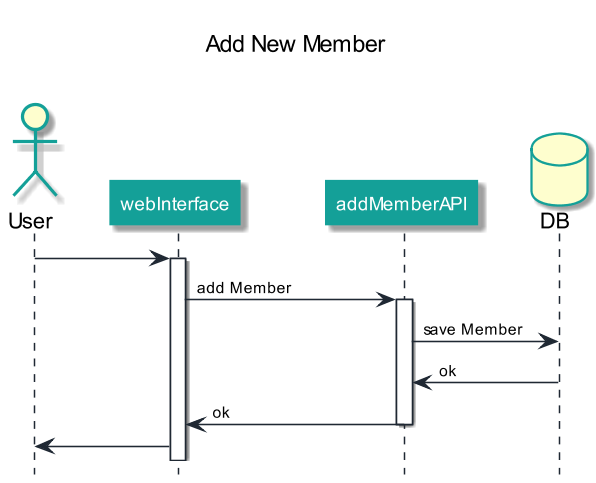

The diagram above was rendered by PlantUML. Its source (embedded in the PNG):
@startuml addMember
    hide footbox
    center header \n<font color=black size=15>Add New Member</font> \n\n
skinparam dpi 150
skinparam sequence {
    LifeLineBorderColor #1F2833
    ArrowFontSize 10
    ArrowColor #1F2833
    ParticipantPadding 20
    ParticipantFontSize 12
    ParticipantFontColor #FFFFFF
    ParticipantBorderColor #14A098
    ParticipantBackgroundColor #14A098
}

skinparam ActorBorderColor #14A098
skinparam DatabaseBorderColor #14A098
    actor User
    participant webInterface
    participant addMemberAPI
    database DB
    User-> webInterface: 
    activate webInterface
    webInterface-> addMemberAPI: add Member
    activate addMemberAPI
    addMemberAPI -> DB : save Member
    DB -> addMemberAPI : ok
    addMemberAPI -> webInterface: ok
    deactivate addMemberAPI
    webInterface->User
@enduml